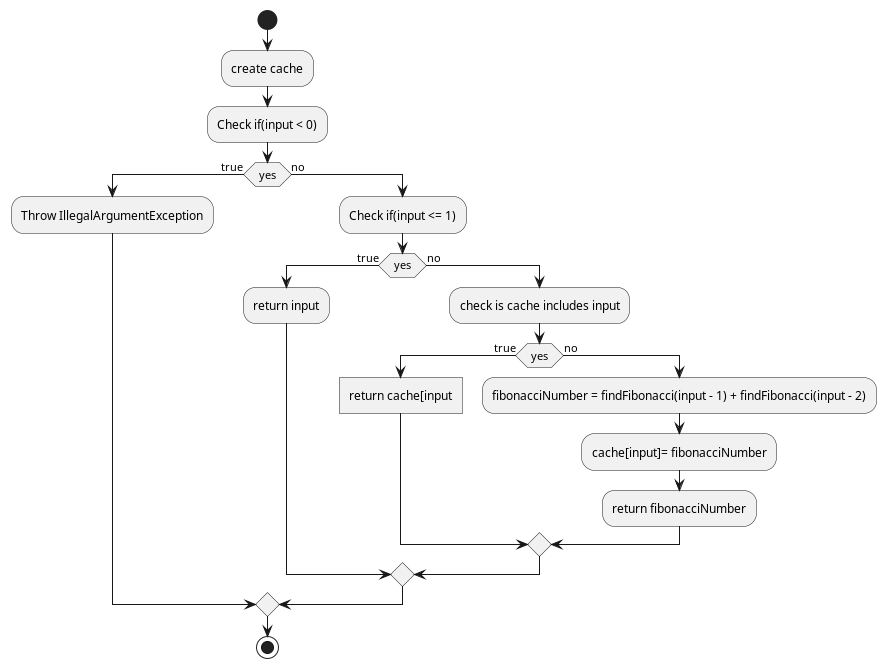

The diagram above was rendered by PlantUML. Its source (embedded in the PNG):
@startuml
'https://plantuml.com/activity-diagram-beta

start
 :create cache;
 :Check if(input < 0);
 if (yes) then (true)
   :Throw IllegalArgumentException;
   else (no)
   :Check if(input <= 1);
   if (yes) then (true)
   :return input;
   else(no)
     :check is cache includes input;
     if(yes) then (true)
     :return cache[input]
     else(no)
     :fibonacciNumber = findFibonacci(input - 1) + findFibonacci(input - 2);
     :cache[input]= fibonacciNumber;
     :return fibonacciNumber;
     endif
 endif
 endif
 stop

 @enduml